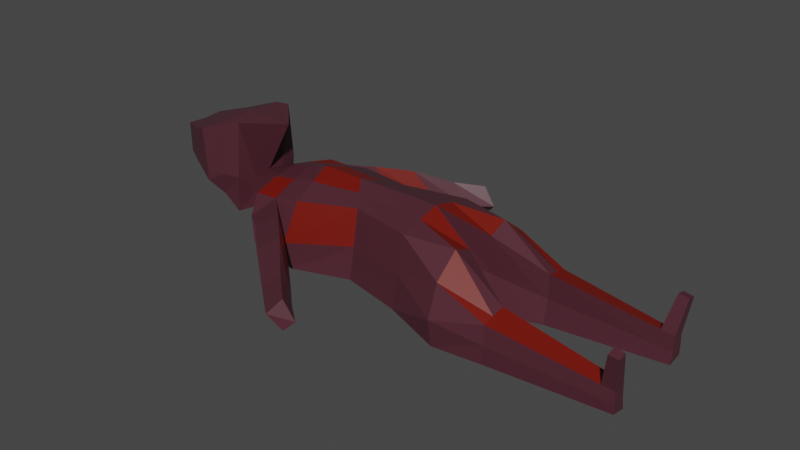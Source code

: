 # Source: body.blend  (saved by Blender 3.2.14; exported with 4.5.12 LTS)
import bpy
from mathutils import Matrix  # noqa: F401  (used for matrix-valued properties, if any)

bpy.ops.wm.read_factory_settings(use_empty=True)
scene = bpy.context.scene
scene.name = 'Scene'

# ---- collections
col_collection = bpy.data.collections.new('Collection'); scene.collection.children.link(col_collection)

# ---- materials (node trees are filled in below, after node groups)
mat_material = bpy.data.materials.new('Material')
mat_material.alpha_threshold = 0.0
mat_material.use_transparent_shadow = False
mat_material.line_color = (0.0, 0.0, 0.0, 1.0)
mat_bloood = bpy.data.materials.new('bloood')
mat_bloood.use_transparent_shadow = False

# ---- material node trees
mat_material.use_nodes = True; mat_material.node_tree.nodes.clear()
_N = mat_material.node_tree.nodes; _L = mat_material.node_tree.links
n0 = _N.new('ShaderNodeOutputMaterial'); n0.name = 'Material Output'; n0.location = (300, 300)
n1 = _N.new('ShaderNodeBsdfPrincipled'); n1.name = 'Principled BSDF'; n1.location = (10, 300)
n1.distribution = 'GGX'
n1.subsurface_method = 'RANDOM_WALK_SKIN'
n1.inputs[0].default_value = (0.07656, 0.02051, 0.03108, 1.0)
n1.inputs[2].default_value = 0.4
n1.inputs[3].default_value = 1.45
n1.inputs[27].default_value = (0.0, 0.0, 0.0, 1.0)
n1.inputs[28].default_value = 1.0
_L.new(n1.outputs[0], n0.inputs[0])
n0.is_active_output = True
mat_bloood.use_nodes = True; mat_bloood.node_tree.nodes.clear()
_N = mat_bloood.node_tree.nodes; _L = mat_bloood.node_tree.links
n0 = _N.new('ShaderNodeBsdfPrincipled'); n0.name = 'Principled BSDF'; n0.location = (10, 300)
n0.distribution = 'GGX'
n0.subsurface_method = 'RANDOM_WALK_SKIN'
n0.inputs[0].default_value = (0.1626, 0.004675, 0.0, 1.0)
n0.inputs[3].default_value = 1.45
n0.inputs[27].default_value = (0.0, 0.0, 0.0, 1.0)
n0.inputs[28].default_value = 1.0
n1 = _N.new('ShaderNodeOutputMaterial'); n1.name = 'Material Output'; n1.location = (300, 300)
_L.new(n0.outputs[0], n1.inputs[0])
n1.is_active_output = True

# ---- world
world_world = bpy.data.worlds.new('World'); scene.world = world_world
world_world.use_nodes = True; world_world.node_tree.nodes.clear()
_N = world_world.node_tree.nodes; _L = world_world.node_tree.links
n0 = _N.new('ShaderNodeOutputWorld'); n0.name = 'World Output'; n0.location = (300, 300)
n1 = _N.new('ShaderNodeBackground'); n1.name = 'Background'; n1.location = (10, 300)
n1.inputs[0].default_value = (0.05088, 0.05088, 0.05088, 1.0)
_L.new(n1.outputs[0], n0.inputs[0])
n0.is_active_output = True
world_world.color = (0.05088, 0.05088, 0.05088)
world_world.use_sun_shadow = False
world_world.sun_shadow_jitter_overblur = 0.0

# ---- meshes
me_cube = bpy.data.meshes.new('Cube')
me_cube.from_pydata([(0.9987, 0.5132, 0.7557), (1.0, 0.6826, -0.8113), (-0.967, 0.5737, 0.4836), (-0.9018, 0.7127, -0.6023), (-1.0, 0.0, -0.7178), (0.9999, 0.0, 1.0), (-1.0, 0.0, 0.7161), (0.9995, 0.0, -1.0), (0.2927, 0.5159, -0.8126), (0.2823, 0.3678, 0.7481), (0.0, 0.0, -1.0), (0.0, 0.0, 1.0), (2.11, 0.6783, -0.2772), (2.11, 0.6918, -1.16), (2.11, 0.343, -1.287), (2.11, 0.3984, -0.1365), (-1.0, 0.2541, 0.6293), (0.9986, 0.2918, -0.8945), (-1.0, 0.3028, -0.6394), (0.9993, 0.2524, 0.8789), (0.1388, 0.1811, 0.8789), (0.1388, 0.249, -0.8907), (2.11, 0.5254, -1.226), (2.11, 0.5482, -0.21), (1.557, 0.1418, -1.256), (1.551, 0.1839, 0.5215), (1.562, 0.6975, 0.2534), (1.564, 0.7775, -1.12), (1.564, 0.4374, -1.284), (1.554, 0.4046, 0.7158), (1.008, 0.6184, -0.0564), (-1.001, 0.6498, -0.03926), (0.9996, 0.0, 0.0), (-0.7032, 0.6945, -0.6833), (0.3011, 0.4601, -0.0643), (2.11, 0.6991, -0.723), (2.11, 0.3982, -0.7207), (3.297, 0.4249, -1.19), (-1.0, 0.2785, -0.005195), (1.564, 0.8299, -0.4665), (1.556, 0.2173, -0.398), (-0.4052, 0.6739, -0.9154), (-0.5, 0.0, -1.0), (-0.4011, 0.543, 0.6154), (-0.5, 0.0, 1.0), (-0.4512, 0.3333, -0.9505), (-0.4439, 0.2549, 0.8402), (-0.4634, 0.7053, -0.2975), (-1.379, 0.2283, -0.3617), (-1.379, 0.0, -0.4058), (-2.396, 0.2057, 0.8463), (-1.379, 0.0, 0.4023), (-1.374, 0.2059, 0.3534), (-1.379, 0.2148, -0.004228), (-0.75, 0.0, -0.8589), (-0.7256, 0.318, -0.795), (-0.7032, 0.5586, 0.5069), (-0.75, 0.0, 0.858), (-0.722, 0.2545, 0.7347), (0.4887, 1.681, -0.7548), (0.3467, 1.756, -0.4106), (0.5893, 1.607, -0.5408), (0.4454, 1.623, -0.1187), (-0.2072, 0.9056, -0.3466), (0.1188, 1.195, -0.4756), (0.3561, 1.418, -0.5416), (0.1769, 1.379, -0.0005837), (-0.149, 1.059, 0.3216), (-0.468, 0.7632, 0.4573), (0.01068, 1.481, -0.3195), (-0.4166, 1.134, -0.05947), (-0.738, 0.839, 0.02006), (0.2077, 1.454, -0.7718), (-0.126, 1.167, -0.7046), (-0.4885, 0.8576, -0.6295), (3.453, 0.6133, -0.889), (3.453, 0.6095, -1.113), (3.453, 0.5266, -1.146), (3.452, 0.5428, -0.5972), (3.452, 0.4719, -0.5624), (3.453, 0.4633, -0.8939), (3.453, 0.4357, -1.177), (3.452, 0.6043, -0.629), (3.453, 0.5439, -0.8938), (3.297, 0.5265, -1.156), (3.304, 0.4648, -0.5108), (3.297, 0.4557, -0.8742), (3.297, 0.6191, -1.119), (3.304, 0.6127, -0.5851), (3.297, 0.6232, -0.8718), (3.304, 0.5439, -0.5496), (3.493, 0.6344, 0.1815), (3.493, 0.5811, 0.2076), (3.493, 0.6806, 0.1577), (3.382, 0.6869, 0.1906), (3.382, 0.6352, 0.2173), (3.382, 0.5757, 0.2464), (-1.444, 0.4273, -0.3893), (-1.444, 0.0, -0.4959), (-1.674, 0.0, 0.4796), (-1.03, 0.0, 1.696), (-1.414, 0.3786, 1.755), (-1.415, 0.4277, 0.4737), (-2.411, 0.0, 0.8919), (-2.427, 0.0, 1.113), (-2.411, 0.2295, 1.158), (-2.386, 0.2461, 0.4771), (-1.599, 0.4778, 0.4745), (-1.821, 0.5087, 0.4754), (-2.096, 0.4158, 0.4762), (-1.642, 0.429, 1.66), (-1.889, 0.4887, 1.461), (-2.082, 0.4218, 1.318), (-2.123, 0.0, 1.329), (-1.963, 0.0, 1.531), (-1.617, 0.0, 1.726), (-1.687, 0.0, -0.149), (-1.912, 0.0, 0.198), (-2.138, 0.0, 0.545), (-2.095, 0.4162, 0.5374), (-1.829, 0.5097, 0.2285), (-1.652, 0.4242, -0.08042), (0.9987, -0.5132, 0.7557), (1.0, -0.6826, -0.8113), (-0.967, -0.5737, 0.4836), (-0.9018, -0.7127, -0.6023), (0.2927, -0.5159, -0.8126), (0.2823, -0.3678, 0.7481), (2.11, -0.6783, -0.2772), (2.11, -0.6918, -1.16), (2.11, -0.343, -1.287), (2.11, -0.3984, -0.1365), (-1.0, -0.2541, 0.6293), (0.9986, -0.2918, -0.8945), (-1.0, -0.3028, -0.6394), (0.9993, -0.2524, 0.8789), (0.1388, -0.1811, 0.8789), (0.1388, -0.249, -0.8907), (2.11, -0.5254, -1.226), (2.11, -0.5482, -0.21), (1.557, -0.1418, -1.256), (1.551, -0.1839, 0.5215), (1.562, -0.6975, 0.2534), (1.564, -0.7775, -1.12), (1.564, -0.4374, -1.284), (1.554, -0.4046, 0.7158), (1.008, -0.6184, -0.0564), (-1.001, -0.6498, -0.03926), (-0.7032, -0.6945, -0.6833), (0.3011, -0.4601, -0.0643), (2.11, -0.6991, -0.723), (2.11, -0.3982, -0.7207), (3.297, -0.4249, -1.19), (-1.0, -0.2785, -0.005195), (1.564, -0.8299, -0.4665), (1.556, -0.2173, -0.398), (-0.4052, -0.6739, -0.9154), (-0.4011, -0.543, 0.6154), (-0.4512, -0.3333, -0.9505), (-0.4439, -0.2549, 0.8402), (-0.4634, -0.7053, -0.2975), (-1.379, -0.2283, -0.3617), (-2.396, -0.2057, 0.8463), (-1.374, -0.2059, 0.3534), (-1.379, -0.2148, -0.004228), (-0.7256, -0.318, -0.795), (-0.7032, -0.5586, 0.5069), (-0.722, -0.2545, 0.7347), (0.4887, -1.681, -0.7548), (0.3467, -1.756, -0.4106), (0.5893, -1.607, -0.5408), (0.4454, -1.623, -0.1187), (-0.2072, -0.9056, -0.3466), (0.1188, -1.195, -0.4756), (0.3561, -1.418, -0.5416), (0.1769, -1.379, -0.0005837), (-0.149, -1.059, 0.3216), (-0.468, -0.7632, 0.4573), (0.01068, -1.481, -0.3195), (-0.4166, -1.134, -0.05947), (-0.738, -0.839, 0.02006), (0.2077, -1.454, -0.7718), (-0.126, -1.167, -0.7046), (-0.4885, -0.8576, -0.6295), (3.453, -0.6133, -0.889), (3.453, -0.6095, -1.113), (3.453, -0.5266, -1.146), (3.452, -0.5428, -0.5972), (3.452, -0.4719, -0.5624), (3.453, -0.4633, -0.8939), (3.453, -0.4357, -1.177), (3.452, -0.6043, -0.629), (3.453, -0.5439, -0.8938), (3.297, -0.5265, -1.156), (3.304, -0.4648, -0.5108), (3.297, -0.4557, -0.8742), (3.297, -0.6191, -1.119), (3.304, -0.6127, -0.5851), (3.297, -0.6232, -0.8718), (3.304, -0.5439, -0.5496), (3.493, -0.6344, 0.1815), (3.493, -0.5811, 0.2076), (3.493, -0.6806, 0.1577), (3.382, -0.6869, 0.1906), (3.382, -0.6352, 0.2173), (3.382, -0.5757, 0.2464), (-1.444, -0.4273, -0.3893), (-1.414, -0.3786, 1.755), (-1.415, -0.4277, 0.4737), (-2.411, -0.2295, 1.158), (-2.386, -0.2461, 0.4771), (-1.599, -0.4778, 0.4745), (-1.821, -0.5087, 0.4754), (-2.096, -0.4158, 0.4762), (-1.642, -0.429, 1.66), (-1.889, -0.4887, 1.461), (-2.082, -0.4218, 1.318), (-2.095, -0.4162, 0.5374), (-1.829, -0.5097, 0.2285), (-1.652, -0.4242, -0.08042)], [], [(38, 16, 2, 31), (34, 9, 0, 30), (40, 24, 14, 36), (21, 17, 7, 10), (58, 16, 6, 57), (19, 20, 11, 5), (45, 21, 10, 42), (47, 43, 9, 34), (84, 87, 76, 77), (29, 25, 15, 23), (28, 27, 13, 22), (39, 26, 12, 35), (24, 28, 22, 14), (26, 29, 23, 12), (86, 37, 81, 80), (41, 8, 21, 45), (0, 9, 20, 19), (56, 2, 16, 58), (8, 1, 17, 21), (6, 16, 52, 51), (0, 19, 29, 26), (7, 17, 28, 24), (30, 0, 26, 39), (17, 1, 27, 28), (19, 5, 25, 29), (32, 7, 24, 40), (5, 32, 40, 25), (1, 30, 39, 27), (38, 18, 48, 53), (37, 84, 77, 81), (27, 39, 35, 13), (85, 86, 80, 79), (41, 47, 34, 8), (25, 40, 36, 15), (8, 34, 30, 1), (18, 38, 31, 3), (3, 31, 33), (9, 43, 46, 20), (33, 41, 45, 55), (41, 33, 47), (55, 45, 42, 54), (20, 46, 44, 11), (53, 48, 97, 102), (52, 53, 102, 101), (16, 38, 53, 52), (18, 4, 49, 48), (18, 55, 54, 4), (31, 2, 56), (3, 33, 55, 18), (56, 43, 47), (43, 56, 58, 46), (46, 58, 57, 44), (66, 65, 61, 62), (60, 62, 61, 59), (69, 66, 62, 60), (72, 69, 60, 59), (65, 72, 59, 61), (47, 33, 74, 63), (63, 74, 73, 64), (64, 73, 72, 65), (33, 31, 71, 74), (74, 71, 70, 73), (73, 70, 69, 72), (31, 56, 68, 71), (71, 68, 67, 70), (70, 67, 66, 69), (56, 47, 63, 68), (68, 63, 64, 67), (67, 64, 65, 66), (83, 78, 79, 80), (75, 82, 78, 83), (76, 75, 83, 77), (77, 83, 80, 81), (89, 88, 82, 75), (79, 78, 91, 92), (88, 90, 95, 94), (87, 89, 75, 76), (13, 35, 89, 87), (23, 15, 85, 90), (12, 23, 90, 88), (35, 12, 88, 89), (15, 36, 86, 85), (14, 22, 84, 37), (36, 14, 37, 86), (22, 13, 87, 84), (94, 95, 91, 93), (95, 96, 92, 91), (82, 88, 94, 93), (85, 79, 92, 96), (78, 82, 93, 91), (90, 85, 96, 95), (99, 100, 101, 102), (98, 99, 102, 97), (51, 52, 101, 100), (48, 49, 98, 97), (113, 112, 105, 104), (106, 50, 103, 104, 105), (119, 118, 103, 50), (112, 109, 106, 105), (109, 119, 50, 106), (102, 97, 121, 107), (107, 121, 120, 108), (108, 120, 119, 109), (101, 102, 107, 110), (110, 107, 108, 111), (111, 108, 109, 112), (97, 98, 116, 121), (121, 116, 117, 120), (120, 117, 118, 119), (100, 101, 110, 115), (115, 110, 111, 114), (114, 111, 112, 113), (103, 106, 50), (117, 106, 109), (117, 109, 120), (117, 120, 109, 119), (106, 103, 117), (153, 147, 124, 132), (149, 146, 122, 127), (155, 151, 130, 140), (137, 10, 7, 133), (167, 57, 6, 132), (135, 5, 11, 136), (158, 42, 10, 137), (160, 149, 127, 157), (193, 186, 185, 196), (145, 139, 131, 141), (144, 138, 129, 143), (154, 150, 128, 142), (140, 130, 138, 144), (142, 128, 139, 145), (195, 189, 190, 152), (156, 158, 137, 126), (122, 135, 136, 127), (166, 167, 132, 124), (126, 137, 133, 123), (6, 51, 163, 132), (122, 142, 145, 135), (7, 140, 144, 133), (146, 154, 142, 122), (133, 144, 143, 123), (135, 145, 141, 5), (32, 155, 140, 7), (5, 141, 155, 32), (123, 143, 154, 146), (153, 164, 161, 134), (152, 190, 186, 193), (143, 129, 150, 154), (194, 188, 189, 195), (156, 126, 149, 160), (141, 131, 151, 155), (126, 123, 146, 149), (134, 125, 147, 153), (125, 148, 147), (127, 136, 159, 157), (148, 165, 158, 156), (156, 160, 148), (165, 54, 42, 158), (136, 11, 44, 159), (164, 208, 206, 161), (163, 207, 208, 164), (132, 163, 164, 153), (134, 161, 49, 4), (134, 4, 54, 165), (147, 166, 124), (125, 134, 165, 148), (166, 160, 157), (157, 159, 167, 166), (159, 44, 57, 167), (175, 171, 170, 174), (169, 168, 170, 171), (178, 169, 171, 175), (181, 168, 169, 178), (174, 170, 168, 181), (160, 172, 183, 148), (172, 173, 182, 183), (173, 174, 181, 182), (148, 183, 180, 147), (183, 182, 179, 180), (182, 181, 178, 179), (147, 180, 177, 166), (180, 179, 176, 177), (179, 178, 175, 176), (166, 177, 172, 160), (177, 176, 173, 172), (176, 175, 174, 173), (192, 189, 188, 187), (184, 192, 187, 191), (185, 186, 192, 184), (186, 190, 189, 192), (198, 184, 191, 197), (188, 201, 200, 187), (197, 203, 204, 199), (196, 185, 184, 198), (129, 196, 198, 150), (139, 199, 194, 131), (128, 197, 199, 139), (150, 198, 197, 128), (131, 194, 195, 151), (130, 152, 193, 138), (151, 195, 152, 130), (138, 193, 196, 129), (203, 202, 200, 204), (204, 200, 201, 205), (191, 202, 203, 197), (194, 205, 201, 188), (187, 200, 202, 191), (199, 204, 205, 194), (99, 208, 207, 100), (98, 206, 208, 99), (51, 100, 207, 163), (161, 206, 98, 49), (113, 104, 209, 216), (210, 209, 104, 103, 162), (217, 162, 103, 118), (216, 209, 210, 213), (213, 210, 162, 217), (208, 211, 219, 206), (211, 212, 218, 219), (212, 213, 217, 218), (207, 214, 211, 208), (214, 215, 212, 211), (215, 216, 213, 212), (206, 219, 116, 98), (219, 218, 117, 116), (218, 217, 118, 117), (100, 115, 214, 207), (115, 114, 215, 214), (114, 113, 216, 215), (103, 162, 210), (117, 213, 210), (117, 218, 213), (117, 217, 213, 218), (210, 117, 103)])
me_cube.polygons.foreach_set('material_index', [0, 0, 0, 0, 0, 0, 0, 1, 0, 0, 0, 0, 0, 1, 0, 0, 0, 1, 0, 0, 0, 0, 0, 0, 1, 0, 0, 0, 0, 0, 0, 0, 0, 0, 0, 0, 0, 0, 0, 0, 0, 1, 0, 0, 0, 0, 0, 0, 0, 0, 0, 0, 0, 0, 0, 0, 0, 0, 0, 0, 0, 0, 0, 0, 0, 0, 0, 1, 0, 0, 0, 0, 0, 0, 0, 0, 0, 0, 1, 1, 0, 0, 0, 0, 0, 0, 0, 0, 0, 0, 0, 0, 0, 0, 0, 0, 0, 0, 0, 0, 0, 0, 0, 0, 0, 0, 0, 0, 0, 0, 0, 0, 0, 0, 0, 0, 0, 0, 0, 0, 0, 0, 0, 0, 1, 0, 0, 0, 0, 0, 1, 0, 0, 0, 1, 0, 0, 0, 0, 0, 0, 1, 0, 0, 0, 0, 0, 0, 0, 0, 0, 0, 0, 0, 0, 0, 0, 0, 1, 0, 0, 0, 0, 0, 0, 0, 0, 0, 0, 0, 0, 0, 0, 0, 0, 0, 0, 0, 0, 0, 0, 0, 0, 0, 1, 0, 0, 0, 0, 0, 0, 0, 0, 0, 0, 1, 1, 0, 0, 0, 0, 0, 0, 0, 0, 0, 0, 0, 0, 0, 0, 0, 0, 0, 0, 0, 0, 0, 0, 0, 0, 0, 0, 0, 0, 0, 0, 0, 0, 0, 0, 0, 0, 0])
_uv = me_cube.uv_layers.new(name='UVMap')
_uv.uv.foreach_set('vector', [0.5, 0.1875, 0.625, 0.1875, 0.625, 0.25, 0.5, 0.25, 0.5, 0.375, 0.625, 0.375, 0.625, 0.5, 0.5, 0.5, 0.0, 0.0, 0.0, 0.0, 0.0, 0.0, 0.0, 0.0, 0.25, 0.5625, 0.375, 0.5625, 0.375, 0.625, 0.25, 0.625, 0.8437, 0.5625, 0.875, 0.5625, 0.875, 0.625, 0.8438, 0.625, 0.625, 0.5625, 0.75, 0.5625, 0.75, 0.625, 0.625, 0.625, 0.1875, 0.5625, 0.25, 0.5625, 0.25, 0.625, 0.1875, 0.625, 0.5, 0.3125, 0.625, 0.3125, 0.625, 0.375, 0.5, 0.375, 0.375, 0.5625, 0.375, 0.5, 0.375, 0.5, 0.375, 0.5625, 0.625, 0.5625, 0.625, 0.625, 0.625, 0.625, 0.625, 0.5625, 0.375, 0.5625, 0.375, 0.5, 0.375, 0.5, 0.375, 0.5625, 0.5, 0.5, 0.625, 0.5, 0.625, 0.5, 0.5, 0.5, 0.375, 0.625, 0.375, 0.5625, 0.375, 0.5625, 0.375, 0.625, 0.625, 0.5, 0.625, 0.5625, 0.625, 0.5625, 0.625, 0.5, 0.0, 0.0, 0.0, 0.0, 0.0, 0.0, 0.0, 0.0, 0.1875, 0.5, 0.25, 0.5, 0.25, 0.5625, 0.1875, 0.5625, 0.625, 0.5, 0.75, 0.5, 0.75, 0.5625, 0.625, 0.5625, 0.8438, 0.5, 0.875, 0.5, 0.875, 0.5625, 0.8437, 0.5625, 0.25, 0.5, 0.375, 0.5, 0.375, 0.5625, 0.25, 0.5625, 0.875, 0.625, 0.875, 0.5625, 0.875, 0.5625, 0.875, 0.625, 0.625, 0.5, 0.625, 0.5625, 0.625, 0.5625, 0.625, 0.5, 0.375, 0.625, 0.375, 0.5625, 0.375, 0.5625, 0.375, 0.625, 0.5, 0.5, 0.625, 0.5, 0.625, 0.5, 0.5, 0.5, 0.375, 0.5625, 0.375, 0.5, 0.375, 0.5, 0.375, 0.5625, 0.625, 0.5625, 0.625, 0.625, 0.625, 0.625, 0.625, 0.5625, 0.0, 0.0, 0.0, 0.0, 0.0, 0.0, 0.0, 0.0, 0.0, 0.0, 0.0, 0.0, 0.0, 0.0, 0.0, 0.0, 0.375, 0.5, 0.5, 0.5, 0.5, 0.5, 0.375, 0.5, 0.5, 0.1875, 0.375, 0.1875, 0.375, 0.1875, 0.5, 0.1875, 0.375, 0.625, 0.375, 0.5625, 0.375, 0.5625, 0.375, 0.625, 0.375, 0.5, 0.5, 0.5, 0.5, 0.5, 0.375, 0.5, 0.0, 0.0, 0.0, 0.0, 0.0, 0.0, 0.0, 0.0, 0.375, 0.3125, 0.5, 0.3125, 0.5, 0.375, 0.375, 0.375, 0.0, 0.0, 0.0, 0.0, 0.0, 0.0, 0.0, 0.0, 0.375, 0.375, 0.5, 0.375, 0.5, 0.5, 0.375, 0.5, 0.375, 0.1875, 0.5, 0.1875, 0.5, 0.25, 0.375, 0.25, 0.375, 0.25, 0.5, 0.25, 0.1562, 0.5, 0.75, 0.5, 0.8125, 0.5, 0.8125, 0.5625, 0.75, 0.5625, 0.1562, 0.5, 0.1875, 0.5, 0.1875, 0.5625, 0.1562, 0.5625, 0.375, 0.3125, 0.1562, 0.5, 0.5, 0.3125, 0.1562, 0.5625, 0.1875, 0.5625, 0.1875, 0.625, 0.1562, 0.625, 0.75, 0.5625, 0.8125, 0.5625, 0.8125, 0.625, 0.75, 0.625, 0.5, 0.1875, 0.375, 0.1875, 0.375, 0.1875, 0.5, 0.1875, 0.625, 0.1875, 0.5, 0.1875, 0.5, 0.1875, 0.625, 0.1875, 0.625, 0.1875, 0.5, 0.1875, 0.5, 0.1875, 0.625, 0.1875, 0.125, 0.5625, 0.125, 0.625, 0.125, 0.625, 0.125, 0.5625, 0.125, 0.5625, 0.1562, 0.5625, 0.1562, 0.625, 0.125, 0.625, 0.5, 0.25, 0.875, 0.5, 0.8438, 0.5, 0.125, 0.5, 0.1562, 0.5, 0.1562, 0.5625, 0.125, 0.5625, 0.8438, 0.5, 0.625, 0.3125, 0.5, 0.3125, 0.8125, 0.5, 0.8438, 0.5, 0.8437, 0.5625, 0.8125, 0.5625, 0.8125, 0.5625, 0.8437, 0.5625, 0.8438, 0.625, 0.8125, 0.625, 0.8438, 0.5, 0.5, 0.3125, 0.5, 0.3125, 0.8438, 0.5, 0.5, 0.25, 0.8438, 0.5, 0.5, 0.3125, 0.1562, 0.5, 0.5, 0.25, 0.8438, 0.5, 0.8438, 0.5, 0.5, 0.25, 0.1562, 0.5, 0.5, 0.25, 0.5, 0.25, 0.1562, 0.5, 0.5, 0.3125, 0.1562, 0.5, 0.1562, 0.5, 0.5, 0.3125, 0.5, 0.3125, 0.1562, 0.5, 0.1562, 0.5, 0.5, 0.3125, 0.5, 0.3125, 0.1562, 0.5, 0.1563, 0.5, 0.5, 0.3125, 0.5, 0.3125, 0.1563, 0.5, 0.1562, 0.5, 0.5, 0.3125, 0.1562, 0.5, 0.5, 0.25, 0.5, 0.25, 0.1562, 0.5, 0.1562, 0.5, 0.5, 0.25, 0.5, 0.25, 0.1563, 0.5, 0.1563, 0.5, 0.5, 0.25, 0.5, 0.25, 0.1562, 0.5, 0.5, 0.25, 0.8438, 0.5, 0.8438, 0.5, 0.5, 0.25, 0.5, 0.25, 0.8438, 0.5, 0.8438, 0.5, 0.5, 0.25, 0.5, 0.25, 0.8438, 0.5, 0.8438, 0.5, 0.5, 0.25, 0.8438, 0.5, 0.5, 0.3125, 0.5, 0.3125, 0.8438, 0.5, 0.8438, 0.5, 0.5, 0.3125, 0.5, 0.3125, 0.8438, 0.5, 0.8438, 0.5, 0.5, 0.3125, 0.5, 0.3125, 0.8438, 0.5, 0.5, 0.5625, 0.625, 0.5625, 0.625, 0.625, 0.5, 0.625, 0.5, 0.5, 0.625, 0.5, 0.625, 0.5625, 0.5, 0.5625, 0.375, 0.5, 0.5, 0.5, 0.5, 0.5625, 0.375, 0.5625, 0.375, 0.5625, 0.5, 0.5625, 0.5, 0.625, 0.375, 0.625, 0.5, 0.5, 0.625, 0.5, 0.625, 0.5, 0.5, 0.5, 0.625, 0.625, 0.625, 0.5625, 0.625, 0.5625, 0.625, 0.625, 0.625, 0.5, 0.625, 0.5625, 0.625, 0.5625, 0.625, 0.5, 0.375, 0.5, 0.5, 0.5, 0.5, 0.5, 0.375, 0.5, 0.375, 0.5, 0.5, 0.5, 0.5, 0.5, 0.375, 0.5, 0.625, 0.5625, 0.625, 0.625, 0.625, 0.625, 0.625, 0.5625, 0.625, 0.5, 0.625, 0.5625, 0.625, 0.5625, 0.625, 0.5, 0.5, 0.5, 0.625, 0.5, 0.625, 0.5, 0.5, 0.5, 0.0, 0.0, 0.0, 0.0, 0.0, 0.0, 0.0, 0.0, 0.375, 0.625, 0.375, 0.5625, 0.375, 0.5625, 0.375, 0.625, 0.0, 0.0, 0.0, 0.0, 0.0, 0.0, 0.0, 0.0, 0.375, 0.5625, 0.375, 0.5, 0.375, 0.5, 0.375, 0.5625, 0.625, 0.5, 0.625, 0.5625, 0.625, 0.5625, 0.625, 0.5, 0.625, 0.5625, 0.625, 0.625, 0.625, 0.625, 0.625, 0.5625, 0.625, 0.5, 0.625, 0.5, 0.625, 0.5, 0.625, 0.5, 0.0, 0.0, 0.0, 0.0, 0.0, 0.0, 0.0, 0.0, 0.625, 0.5625, 0.625, 0.5, 0.625, 0.5, 0.625, 0.5625, 0.625, 0.5625, 0.625, 0.625, 0.625, 0.625, 0.625, 0.5625, 0.5, 0.125, 0.625, 0.125, 0.625, 0.1875, 0.5, 0.1875, 0.375, 0.125, 0.5, 0.125, 0.5, 0.1875, 0.375, 0.1875, 0.875, 0.625, 0.875, 0.5625, 0.875, 0.5625, 0.875, 0.625, 0.125, 0.5625, 0.125, 0.625, 0.125, 0.625, 0.125, 0.5625, 0.875, 0.625, 0.875, 0.5625, 0.875, 0.5625, 0.875, 0.625, 0.0, 0.0, 0.0, 0.0, 0.0, 0.0, 0.0, 0.0, 0.0, 0.0, 0.125, 0.5625, 0.125, 0.625, 0.125, 0.625, 0.125, 0.5625, 0.625, 0.1875, 0.5, 0.1875, 0.5, 0.1875, 0.625, 0.1875, 0.5, 0.1875, 0.375, 0.1875, 0.375, 0.1875, 0.5, 0.1875, 0.5, 0.1875, 0.375, 0.1875, 0.375, 0.1875, 0.5, 0.1875, 0.5, 0.1875, 0.375, 0.1875, 0.375, 0.1875, 0.5, 0.1875, 0.5, 0.1875, 0.375, 0.1875, 0.375, 0.1875, 0.5, 0.1875, 0.625, 0.1875, 0.5, 0.1875, 0.5, 0.1875, 0.625, 0.1875, 0.625, 0.1875, 0.5, 0.1875, 0.5, 0.1875, 0.625, 0.1875, 0.625, 0.1875, 0.5, 0.1875, 0.5, 0.1875, 0.625, 0.1875, 0.125, 0.5625, 0.125, 0.625, 0.125, 0.625, 0.125, 0.5625, 0.125, 0.5625, 0.125, 0.625, 0.125, 0.625, 0.125, 0.5625, 0.125, 0.5625, 0.125, 0.625, 0.125, 0.625, 0.125, 0.5625, 0.875, 0.625, 0.875, 0.5625, 0.875, 0.5625, 0.875, 0.625, 0.875, 0.625, 0.875, 0.5625, 0.875, 0.5625, 0.875, 0.625, 0.875, 0.625, 0.875, 0.5625, 0.875, 0.5625, 0.875, 0.625, 0.0, 0.0, 0.0, 0.0, 0.0, 0.0, 0.0, 0.0, 0.5, 0.1875, 0.5, 0.1875, 0.0, 0.0, 0.5, 0.1875, 0.125, 0.5625, 0.125, 0.625, 0.125, 0.5625, 0.5, 0.1875, 0.375, 0.1875, 0.5, 0.1875, 0.0, 0.0, 0.0, 0.0, 0.5, 0.1875, 0.5, 0.25, 0.625, 0.25, 0.625, 0.1875, 0.5, 0.375, 0.5, 0.5, 0.625, 0.5, 0.625, 0.375, 0.0, 0.0, 0.0, 0.0, 0.0, 0.0, 0.0, 0.0, 0.25, 0.5625, 0.25, 0.625, 0.375, 0.625, 0.375, 0.5625, 0.8437, 0.5625, 0.8438, 0.625, 0.875, 0.625, 0.875, 0.5625, 0.625, 0.5625, 0.625, 0.625, 0.75, 0.625, 0.75, 0.5625, 0.1875, 0.5625, 0.1875, 0.625, 0.25, 0.625, 0.25, 0.5625, 0.5, 0.3125, 0.5, 0.375, 0.625, 0.375, 0.625, 0.3125, 0.375, 0.5625, 0.375, 0.5625, 0.375, 0.5, 0.375, 0.5, 0.625, 0.5625, 0.625, 0.5625, 0.625, 0.625, 0.625, 0.625, 0.375, 0.5625, 0.375, 0.5625, 0.375, 0.5, 0.375, 0.5, 0.5, 0.5, 0.5, 0.5, 0.625, 0.5, 0.625, 0.5, 0.375, 0.625, 0.375, 0.625, 0.375, 0.5625, 0.375, 0.5625, 0.625, 0.5, 0.625, 0.5, 0.625, 0.5625, 0.625, 0.5625, 0.0, 0.0, 0.0, 0.0, 0.0, 0.0, 0.0, 0.0, 0.1875, 0.5, 0.1875, 0.5625, 0.25, 0.5625, 0.25, 0.5, 0.625, 0.5, 0.625, 0.5625, 0.75, 0.5625, 0.75, 0.5, 0.8438, 0.5, 0.8437, 0.5625, 0.875, 0.5625, 0.875, 0.5, 0.25, 0.5, 0.25, 0.5625, 0.375, 0.5625, 0.375, 0.5, 0.875, 0.625, 0.875, 0.625, 0.875, 0.5625, 0.875, 0.5625, 0.625, 0.5, 0.625, 0.5, 0.625, 0.5625, 0.625, 0.5625, 0.375, 0.625, 0.375, 0.625, 0.375, 0.5625, 0.375, 0.5625, 0.5, 0.5, 0.5, 0.5, 0.625, 0.5, 0.625, 0.5, 0.375, 0.5625, 0.375, 0.5625, 0.375, 0.5, 0.375, 0.5, 0.625, 0.5625, 0.625, 0.5625, 0.625, 0.625, 0.625, 0.625, 0.0, 0.0, 0.0, 0.0, 0.0, 0.0, 0.0, 0.0, 0.0, 0.0, 0.0, 0.0, 0.0, 0.0, 0.0, 0.0, 0.375, 0.5, 0.375, 0.5, 0.5, 0.5, 0.5, 0.5, 0.5, 0.1875, 0.5, 0.1875, 0.375, 0.1875, 0.375, 0.1875, 0.375, 0.625, 0.375, 0.625, 0.375, 0.5625, 0.375, 0.5625, 0.375, 0.5, 0.375, 0.5, 0.5, 0.5, 0.5, 0.5, 0.0, 0.0, 0.0, 0.0, 0.0, 0.0, 0.0, 0.0, 0.375, 0.3125, 0.375, 0.375, 0.5, 0.375, 0.5, 0.3125, 0.0, 0.0, 0.0, 0.0, 0.0, 0.0, 0.0, 0.0, 0.375, 0.375, 0.375, 0.5, 0.5, 0.5, 0.5, 0.375, 0.375, 0.1875, 0.375, 0.25, 0.5, 0.25, 0.5, 0.1875, 0.375, 0.25, 0.1562, 0.5, 0.5, 0.25, 0.75, 0.5, 0.75, 0.5625, 0.8125, 0.5625, 0.8125, 0.5, 0.1562, 0.5, 0.1562, 0.5625, 0.1875, 0.5625, 0.1875, 0.5, 0.375, 0.3125, 0.5, 0.3125, 0.1562, 0.5, 0.1562, 0.5625, 0.1562, 0.625, 0.1875, 0.625, 0.1875, 0.5625, 0.75, 0.5625, 0.75, 0.625, 0.8125, 0.625, 0.8125, 0.5625, 0.5, 0.1875, 0.5, 0.1875, 0.375, 0.1875, 0.375, 0.1875, 0.625, 0.1875, 0.625, 0.1875, 0.5, 0.1875, 0.5, 0.1875, 0.625, 0.1875, 0.625, 0.1875, 0.5, 0.1875, 0.5, 0.1875, 0.125, 0.5625, 0.125, 0.5625, 0.125, 0.625, 0.125, 0.625, 0.125, 0.5625, 0.125, 0.625, 0.1562, 0.625, 0.1562, 0.5625, 0.5, 0.25, 0.8438, 0.5, 0.875, 0.5, 0.125, 0.5, 0.125, 0.5625, 0.1562, 0.5625, 0.1562, 0.5, 0.8438, 0.5, 0.5, 0.3125, 0.625, 0.3125, 0.8125, 0.5, 0.8125, 0.5625, 0.8437, 0.5625, 0.8438, 0.5, 0.8125, 0.5625, 0.8125, 0.625, 0.8438, 0.625, 0.8437, 0.5625, 0.8438, 0.5, 0.8438, 0.5, 0.5, 0.3125, 0.5, 0.3125, 0.5, 0.25, 0.1562, 0.5, 0.5, 0.3125, 0.8438, 0.5, 0.5, 0.25, 0.5, 0.25, 0.8438, 0.5, 0.8438, 0.5, 0.1562, 0.5, 0.1562, 0.5, 0.5, 0.25, 0.5, 0.25, 0.5, 0.3125, 0.5, 0.3125, 0.1562, 0.5, 0.1562, 0.5, 0.5, 0.3125, 0.5, 0.3125, 0.1562, 0.5, 0.1562, 0.5, 0.5, 0.3125, 0.5, 0.3125, 0.1563, 0.5, 0.1562, 0.5, 0.5, 0.3125, 0.5, 0.3125, 0.1562, 0.5, 0.1563, 0.5, 0.1562, 0.5, 0.1562, 0.5, 0.5, 0.25, 0.5, 0.25, 0.1562, 0.5, 0.1563, 0.5, 0.5, 0.25, 0.5, 0.25, 0.1563, 0.5, 0.1562, 0.5, 0.5, 0.25, 0.5, 0.25, 0.5, 0.25, 0.5, 0.25, 0.8438, 0.5, 0.8438, 0.5, 0.5, 0.25, 0.5, 0.25, 0.8438, 0.5, 0.8438, 0.5, 0.5, 0.25, 0.5, 0.25, 0.8438, 0.5, 0.8438, 0.5, 0.8438, 0.5, 0.8438, 0.5, 0.5, 0.3125, 0.5, 0.3125, 0.8438, 0.5, 0.8438, 0.5, 0.5, 0.3125, 0.5, 0.3125, 0.8438, 0.5, 0.8438, 0.5, 0.5, 0.3125, 0.5, 0.3125, 0.5, 0.5625, 0.5, 0.625, 0.625, 0.625, 0.625, 0.5625, 0.5, 0.5, 0.5, 0.5625, 0.625, 0.5625, 0.625, 0.5, 0.375, 0.5, 0.375, 0.5625, 0.5, 0.5625, 0.5, 0.5, 0.375, 0.5625, 0.375, 0.625, 0.5, 0.625, 0.5, 0.5625, 0.5, 0.5, 0.5, 0.5, 0.625, 0.5, 0.625, 0.5, 0.625, 0.625, 0.625, 0.625, 0.625, 0.5625, 0.625, 0.5625, 0.625, 0.5, 0.625, 0.5, 0.625, 0.5625, 0.625, 0.5625, 0.375, 0.5, 0.375, 0.5, 0.5, 0.5, 0.5, 0.5, 0.375, 0.5, 0.375, 0.5, 0.5, 0.5, 0.5, 0.5, 0.625, 0.5625, 0.625, 0.5625, 0.625, 0.625, 0.625, 0.625, 0.625, 0.5, 0.625, 0.5, 0.625, 0.5625, 0.625, 0.5625, 0.5, 0.5, 0.5, 0.5, 0.625, 0.5, 0.625, 0.5, 0.0, 0.0, 0.0, 0.0, 0.0, 0.0, 0.0, 0.0, 0.375, 0.625, 0.375, 0.625, 0.375, 0.5625, 0.375, 0.5625, 0.0, 0.0, 0.0, 0.0, 0.0, 0.0, 0.0, 0.0, 0.375, 0.5625, 0.375, 0.5625, 0.375, 0.5, 0.375, 0.5, 0.625, 0.5, 0.625, 0.5, 0.625, 0.5625, 0.625, 0.5625, 0.625, 0.5625, 0.625, 0.5625, 0.625, 0.625, 0.625, 0.625, 0.625, 0.5, 0.625, 0.5, 0.625, 0.5, 0.625, 0.5, 0.0, 0.0, 0.0, 0.0, 0.0, 0.0, 0.0, 0.0, 0.625, 0.5625, 0.625, 0.5625, 0.625, 0.5, 0.625, 0.5, 0.625, 0.5625, 0.625, 0.5625, 0.625, 0.625, 0.625, 0.625, 0.5, 0.125, 0.5, 0.1875, 0.625, 0.1875, 0.625, 0.125, 0.375, 0.125, 0.375, 0.1875, 0.5, 0.1875, 0.5, 0.125, 0.875, 0.625, 0.875, 0.625, 0.875, 0.5625, 0.875, 0.5625, 0.125, 0.5625, 0.125, 0.5625, 0.125, 0.625, 0.125, 0.625, 0.875, 0.625, 0.875, 0.625, 0.875, 0.5625, 0.875, 0.5625, 0.0, 0.0, 0.0, 0.0, 0.0, 0.0, 0.0, 0.0, 0.0, 0.0, 0.125, 0.5625, 0.125, 0.5625, 0.125, 0.625, 0.125, 0.625, 0.625, 0.1875, 0.625, 0.1875, 0.5, 0.1875, 0.5, 0.1875, 0.5, 0.1875, 0.5, 0.1875, 0.375, 0.1875, 0.375, 0.1875, 0.5, 0.1875, 0.5, 0.1875, 0.375, 0.1875, 0.375, 0.1875, 0.5, 0.1875, 0.5, 0.1875, 0.375, 0.1875, 0.375, 0.1875, 0.5, 0.1875, 0.5, 0.1875, 0.375, 0.1875, 0.375, 0.1875, 0.625, 0.1875, 0.625, 0.1875, 0.5, 0.1875, 0.5, 0.1875, 0.625, 0.1875, 0.625, 0.1875, 0.5, 0.1875, 0.5, 0.1875, 0.625, 0.1875, 0.625, 0.1875, 0.5, 0.1875, 0.5, 0.1875, 0.125, 0.5625, 0.125, 0.5625, 0.125, 0.625, 0.125, 0.625, 0.125, 0.5625, 0.125, 0.5625, 0.125, 0.625, 0.125, 0.625, 0.125, 0.5625, 0.125, 0.5625, 0.125, 0.625, 0.125, 0.625, 0.875, 0.625, 0.875, 0.625, 0.875, 0.5625, 0.875, 0.5625, 0.875, 0.625, 0.875, 0.625, 0.875, 0.5625, 0.875, 0.5625, 0.875, 0.625, 0.875, 0.625, 0.875, 0.5625, 0.875, 0.5625, 0.0, 0.0, 0.0, 0.0, 0.0, 0.0, 0.0, 0.0, 0.5, 0.1875, 0.5, 0.1875, 0.0, 0.0, 0.125, 0.5625, 0.5, 0.1875, 0.125, 0.625, 0.375, 0.1875, 0.5, 0.1875, 0.125, 0.5625, 0.5, 0.1875, 0.0, 0.0, 0.0, 0.0])
me_cube.materials.append(mat_material)
me_cube.materials.append(mat_bloood)
me_cube.use_mirror_vertex_groups = False
me_cube.update()

# ---- objects
ob_cube = bpy.data.objects.new('Cube', me_cube)

# ---- transforms, parenting, visibility, modifiers, constraints
ob_cube.location = (0.0, 0.0, 0.0)
ob_cube.scale = (1.0, 1.0, 0.487)
ob_cube.lock_rotations_4d = False
ob_cube.empty_display_type = 'ARROWS'
ob_cube.lineart.crease_threshold = 0.0

# ---- collection membership
col_collection.objects.link(ob_cube)

# ---- scene / render settings (as saved in the file)
scene.frame_start = 1; scene.frame_end = 250; scene.frame_set(1)
scene.render.engine = 'BLENDER_EEVEE_NEXT'
scene.cycles.sampling_pattern = 'TABULATED_SOBOL'
scene.cycles.use_light_tree = False
scene.view_settings.view_transform = 'Filmic'
bpy.context.view_layer.update()

# ---- added for rendering (the .blend has no active camera and no usable light): camera, sun
cam_auto = bpy.data.cameras.new('AutoCamera')
cam_auto.lens = 50.0
cam_auto.sensor_width = 36.0
cam_auto.clip_end = 1000.0
ob_auto_camera = bpy.data.objects.new('AutoCamera', cam_auto)
scene.collection.objects.link(ob_auto_camera)
ob_auto_camera.location = (7.04837, -7.81853, 5.32625)
ob_auto_camera.rotation_euler = (1.09748, -7.21219e-08, 0.694738)
scene.camera = ob_auto_camera
light_auto_sun = bpy.data.lights.new('AutoSun', 'SUN')
light_auto_sun.energy = 3.0
light_auto_sun.angle = 0.0523599
ob_auto_sun = bpy.data.objects.new('AutoSun', light_auto_sun)
scene.collection.objects.link(ob_auto_sun)
ob_auto_sun.rotation_euler = (0.872665, 0.174533, 0.523599)
bpy.context.view_layer.update()
